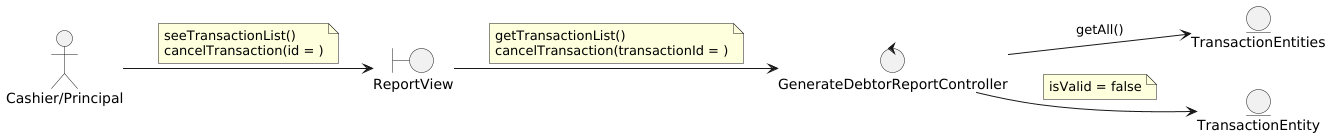

The diagram above was rendered by PlantUML. Its source (embedded in the PNG):
@startuml
left to right direction

actor "Cashier/Principal"

boundary ReportView

control GenerateDebtorReportController

entity TransactionEntities
entity TransactionEntity

'--- Actor relations ---
"Cashier/Principal" --> ReportView
note on link
    seeTransactionList()
    cancelTransaction(id = )
end note

'--- Views relations ---
ReportView --> GenerateDebtorReportController
note on link
    getTransactionList()
    cancelTransaction(transactionId = )
end note

'--- Controllers relations ---
GenerateDebtorReportController --> TransactionEntities : getAll()
GenerateDebtorReportController --> TransactionEntity
note on link
    isValid = false
end note

'--- Entity relations ---

@enduml